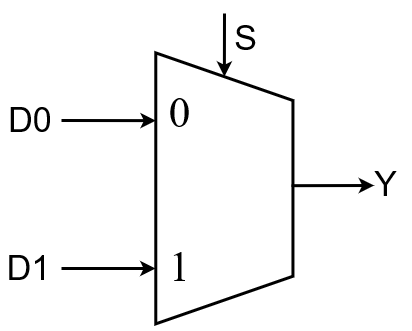

The diagram above was exported from draw.io. Its source (the exported page's mxGraphModel, read from the mxfile embedded in the PNG):
<mxGraphModel dx="1816" dy="501" grid="1" gridSize="1" guides="1" tooltips="1" connect="1" arrows="1" fold="1" page="1" pageScale="1" pageWidth="827" pageHeight="1169" math="0" shadow="0">
  <root>
    <mxCell id="0" />
    <mxCell id="1" parent="0" />
    <mxCell id="XlqEiQV2phf4yEHz1eKr-3" value="&lt;font style=&quot;font-size: 34px;&quot;&gt;D0&lt;/font&gt;" style="text;html=1;strokeColor=none;fillColor=none;align=center;verticalAlign=middle;whiteSpace=wrap;rounded=0;fontColor=#000000;" vertex="1" parent="1">
      <mxGeometry x="-509" y="520" width="46" height="50" as="geometry" />
    </mxCell>
    <mxCell id="XlqEiQV2phf4yEHz1eKr-4" value="&lt;font style=&quot;font-size: 34px;&quot;&gt;D1&lt;/font&gt;" style="text;html=1;strokeColor=none;fillColor=none;align=center;verticalAlign=middle;whiteSpace=wrap;rounded=0;fontColor=#000000;" vertex="1" parent="1">
      <mxGeometry x="-511" y="650" width="47" height="86" as="geometry" />
    </mxCell>
    <mxCell id="XlqEiQV2phf4yEHz1eKr-5" value="" style="shape=trapezoid;perimeter=trapezoidPerimeter;html=1;fixedSize=1;fontSize=12;rotation=90;size=47.61545361535673;fontFamily=Times New Roman;strokeColor=#000000;fontColor=#000000;whiteSpace=wrap;labelBackgroundColor=none;fillColor=none;strokeWidth=3;" vertex="1" parent="1">
      <mxGeometry x="-427.6154536153567" y="545.3005787173732" width="270.9749025525041" height="137.1678280382661" as="geometry" />
    </mxCell>
    <mxCell id="XlqEiQV2phf4yEHz1eKr-6" value="&lt;font style=&quot;font-size: 43px;&quot;&gt;0&lt;br&gt;&lt;br&gt;&lt;br style=&quot;&quot;&gt;1&lt;/font&gt;" style="text;html=1;strokeColor=none;fillColor=none;align=center;verticalAlign=middle;whiteSpace=wrap;rounded=0;fontSize=12;fontFamily=Times New Roman;fontColor=#000000;spacingTop=-1;spacing=-1;spacingLeft=0;" vertex="1" parent="1">
      <mxGeometry x="-498.99709765402577" y="522.004706528219" width="325.1600058737533" height="187.40779836690345" as="geometry" />
    </mxCell>
    <mxCell id="XlqEiQV2phf4yEHz1eKr-7" value="" style="endArrow=none;html=1;rounded=0;fontSize=12;entryX=0.5;entryY=0;entryDx=0;entryDy=0;startArrow=classic;startFill=1;fontFamily=Times New Roman;strokeColor=#000000;fontColor=#000000;strokeWidth=3;" edge="1" parent="1">
      <mxGeometry width="50" height="50" relative="1" as="geometry">
        <mxPoint x="-142.41634533798242" y="611.0039364141961" as="sourcePoint" />
        <mxPoint x="-224.99725150039944" y="611.1870359873132" as="targetPoint" />
      </mxGeometry>
    </mxCell>
    <mxCell id="XlqEiQV2phf4yEHz1eKr-8" value="" style="endArrow=none;html=1;rounded=0;fontSize=12;startArrow=classic;startFill=1;fontFamily=Times New Roman;strokeColor=#000000;fontColor=#000000;exitX=0.25;exitY=1;exitDx=0;exitDy=0;strokeWidth=3;" edge="1" parent="1" source="XlqEiQV2phf4yEHz1eKr-5">
      <mxGeometry width="50" height="50" relative="1" as="geometry">
        <mxPoint x="-382.02169196795876" y="555.147657485408" as="sourcePoint" />
        <mxPoint x="-455" y="546" as="targetPoint" />
      </mxGeometry>
    </mxCell>
    <mxCell id="XlqEiQV2phf4yEHz1eKr-9" value="" style="endArrow=none;html=1;rounded=0;fontSize=12;startArrow=classic;startFill=1;fontFamily=Times New Roman;strokeColor=#000000;fontColor=#000000;exitX=0;exitY=0.5;exitDx=0;exitDy=0;strokeWidth=3;" edge="1" parent="1" source="XlqEiQV2phf4yEHz1eKr-5">
      <mxGeometry width="50" height="50" relative="1" as="geometry">
        <mxPoint x="-192.34502187493536" y="261.5421067105925" as="sourcePoint" />
        <mxPoint x="-292" y="439" as="targetPoint" />
      </mxGeometry>
    </mxCell>
    <mxCell id="XlqEiQV2phf4yEHz1eKr-10" value="&lt;font style=&quot;font-size: 34px;&quot;&gt;S&lt;/font&gt;" style="text;html=1;align=center;verticalAlign=middle;resizable=0;points=[];autosize=1;strokeColor=none;fillColor=none;fontColor=#000000;" vertex="1" parent="1">
      <mxGeometry x="-292.00475490128656" y="436" width="42" height="54" as="geometry" />
    </mxCell>
    <mxCell id="XlqEiQV2phf4yEHz1eKr-11" value="&lt;font style=&quot;font-size: 34px;&quot;&gt;Y&lt;/font&gt;" style="text;html=1;align=center;verticalAlign=middle;resizable=0;points=[];autosize=1;strokeColor=none;fillColor=none;fontColor=#000000;" vertex="1" parent="1">
      <mxGeometry x="-152.00264347008215" y="582.0001744170568" width="42" height="54" as="geometry" />
    </mxCell>
    <mxCell id="XlqEiQV2phf4yEHz1eKr-12" value="" style="endArrow=none;html=1;rounded=0;fontSize=12;startArrow=classic;startFill=1;fontFamily=Times New Roman;strokeColor=#000000;fontColor=#000000;exitX=0.25;exitY=1;exitDx=0;exitDy=0;strokeWidth=3;" edge="1" parent="1">
      <mxGeometry width="50" height="50" relative="1" as="geometry">
        <mxPoint x="-361" y="694" as="sourcePoint" />
        <mxPoint x="-455" y="694" as="targetPoint" />
      </mxGeometry>
    </mxCell>
  </root>
</mxGraphModel>